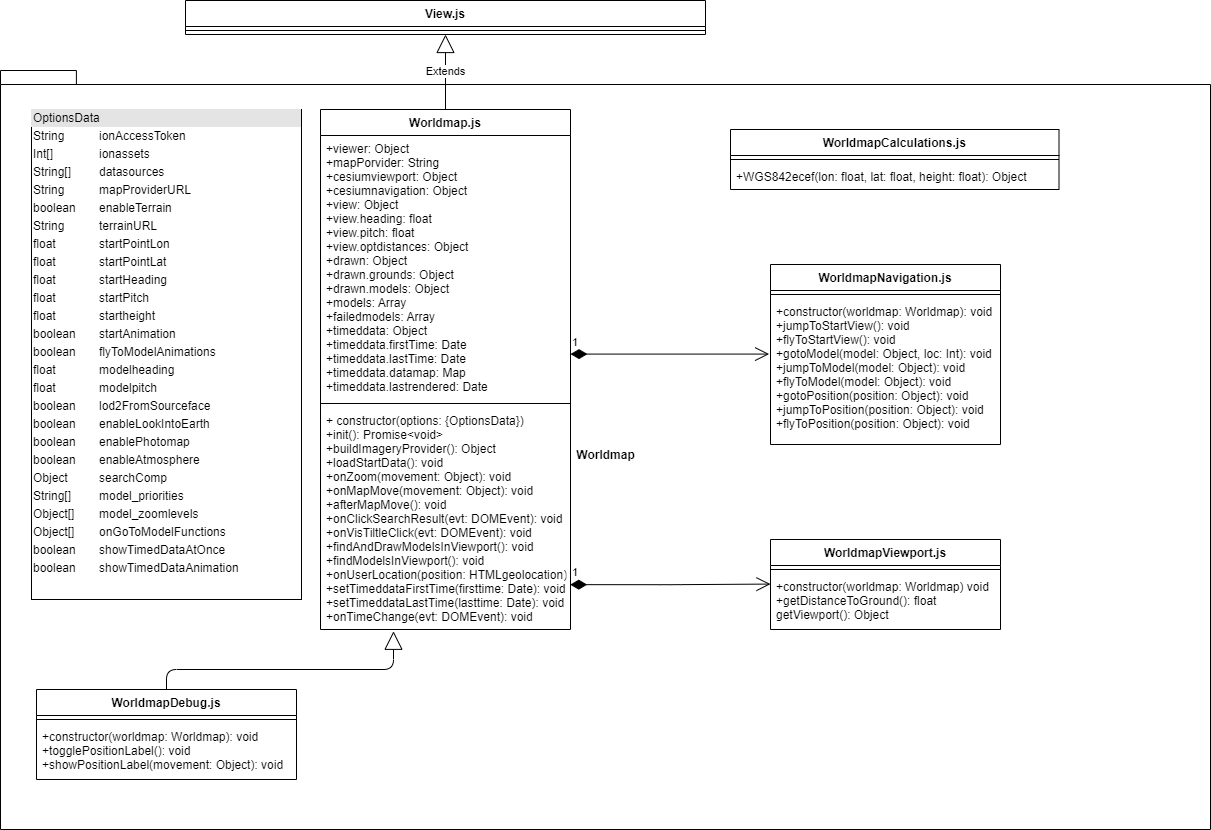

The diagram above was exported from draw.io. Its source (the exported page's mxGraphModel, read from the mxfile embedded in the PNG):
<mxGraphModel dx="1209" dy="-3931" grid="1" gridSize="10" guides="1" tooltips="1" connect="1" arrows="1" fold="1" page="1" pageScale="1" pageWidth="827" pageHeight="1169" math="0" shadow="0">
  <root>
    <mxCell id="MUasV-bvOWc_3L7339hT-0" />
    <mxCell id="MUasV-bvOWc_3L7339hT-1" parent="MUasV-bvOWc_3L7339hT-0" />
    <mxCell id="MUasV-bvOWc_3L7339hT-7" value="View.js" style="swimlane;fontStyle=1;align=center;verticalAlign=top;childLayout=stackLayout;horizontal=1;startSize=26;horizontalStack=0;resizeParent=1;resizeParentMax=0;resizeLast=0;collapsible=1;marginBottom=0;" parent="MUasV-bvOWc_3L7339hT-1" vertex="1">
      <mxGeometry x="225" y="4690" width="520" height="34" as="geometry" />
    </mxCell>
    <mxCell id="MUasV-bvOWc_3L7339hT-9" value="" style="line;strokeWidth=1;fillColor=none;align=left;verticalAlign=middle;spacingTop=-1;spacingLeft=3;spacingRight=3;rotatable=0;labelPosition=right;points=[];portConstraint=eastwest;" parent="MUasV-bvOWc_3L7339hT-7" vertex="1">
      <mxGeometry y="26" width="520" height="8" as="geometry" />
    </mxCell>
    <mxCell id="MUasV-bvOWc_3L7339hT-169" value="Worldmap" style="shape=folder;fontStyle=1;spacingTop=10;tabWidth=40;tabHeight=14;tabPosition=left;html=1;" parent="MUasV-bvOWc_3L7339hT-1" vertex="1">
      <mxGeometry x="40" y="4760" width="1210" height="759" as="geometry" />
    </mxCell>
    <mxCell id="MUasV-bvOWc_3L7339hT-170" value="&lt;div style=&quot;box-sizing: border-box ; width: 100% ; background: #e4e4e4 ; padding: 2px&quot;&gt;OptionsData&lt;/div&gt;&lt;table style=&quot;width: 100% ; font-size: 1em&quot; cellspacing=&quot;0&quot; cellpadding=&quot;2&quot;&gt;&lt;tbody&gt;&lt;tr&gt;&lt;td&gt;String&lt;/td&gt;&lt;td&gt;ionAccessToken&lt;/td&gt;&lt;/tr&gt;&lt;tr&gt;&lt;td&gt;Int[]&lt;br&gt;&lt;/td&gt;&lt;td&gt;ionassets&lt;/td&gt;&lt;/tr&gt;&lt;tr&gt;&lt;td&gt;String[]&lt;/td&gt;&lt;td&gt;datasources&lt;/td&gt;&lt;/tr&gt;&lt;tr&gt;&lt;td&gt;String&lt;/td&gt;&lt;td&gt;mapProviderURL&lt;/td&gt;&lt;/tr&gt;&lt;tr&gt;&lt;td&gt;boolean&lt;/td&gt;&lt;td&gt;enableTerrain&lt;/td&gt;&lt;/tr&gt;&lt;tr&gt;&lt;td&gt;String&lt;/td&gt;&lt;td&gt;terrainURL&lt;/td&gt;&lt;/tr&gt;&lt;tr&gt;&lt;td&gt;float&lt;/td&gt;&lt;td&gt;startPointLon&lt;/td&gt;&lt;/tr&gt;&lt;tr&gt;&lt;td&gt;float&lt;/td&gt;&lt;td&gt;startPointLat&lt;/td&gt;&lt;/tr&gt;&lt;tr&gt;&lt;td&gt;float&lt;/td&gt;&lt;td&gt;startHeading&lt;/td&gt;&lt;/tr&gt;&lt;tr&gt;&lt;td&gt;float&lt;/td&gt;&lt;td&gt;startPitch&lt;/td&gt;&lt;/tr&gt;&lt;tr&gt;&lt;td&gt;float&lt;/td&gt;&lt;td&gt;startheight&lt;/td&gt;&lt;/tr&gt;&lt;tr&gt;&lt;td&gt;boolean&lt;br&gt;&lt;/td&gt;&lt;td&gt;startAnimation&lt;br&gt;&lt;/td&gt;&lt;/tr&gt;&lt;tr&gt;&lt;td&gt;boolean&lt;br&gt;&lt;/td&gt;&lt;td&gt;flyToModelAnimations&lt;/td&gt;&lt;/tr&gt;&lt;tr&gt;&lt;td&gt;float&lt;/td&gt;&lt;td&gt;modelheading&lt;/td&gt;&lt;/tr&gt;&lt;tr&gt;&lt;td&gt;float&lt;/td&gt;&lt;td&gt;modelpitch&lt;/td&gt;&lt;/tr&gt;&lt;tr&gt;&lt;td&gt;boolean&lt;/td&gt;&lt;td&gt;lod2FromSourceface&lt;/td&gt;&lt;/tr&gt;&lt;tr&gt;&lt;td&gt;boolean&lt;/td&gt;&lt;td&gt;enableLookIntoEarth&lt;/td&gt;&lt;/tr&gt;&lt;tr&gt;&lt;td&gt;boolean&lt;/td&gt;&lt;td&gt;enablePhotomap&lt;/td&gt;&lt;/tr&gt;&lt;tr&gt;&lt;td&gt;boolean&lt;/td&gt;&lt;td&gt;enableAtmosphere&lt;/td&gt;&lt;/tr&gt;&lt;tr&gt;&lt;td&gt;Object&lt;/td&gt;&lt;td&gt;searchComp&lt;/td&gt;&lt;/tr&gt;&lt;tr&gt;&lt;td&gt;String[]&lt;/td&gt;&lt;td&gt;model_priorities&lt;/td&gt;&lt;/tr&gt;&lt;tr&gt;&lt;td&gt;Object[]&lt;/td&gt;&lt;td&gt;model_zoomlevels&lt;br&gt;&lt;/td&gt;&lt;/tr&gt;&lt;tr&gt;&lt;td&gt;Object[]&lt;/td&gt;&lt;td&gt;onGoToModelFunctions&lt;/td&gt;&lt;/tr&gt;&lt;tr&gt;&lt;td&gt;boolean&lt;/td&gt;&lt;td&gt;showTimedDataAtOnce&lt;/td&gt;&lt;/tr&gt;&lt;tr&gt;&lt;td&gt;boolean&lt;/td&gt;&lt;td&gt;showTimedDataAnimation&lt;/td&gt;&lt;/tr&gt;&lt;tr&gt;&lt;td&gt;&lt;br&gt;&lt;/td&gt;&lt;td&gt;&lt;br&gt;&lt;/td&gt;&lt;/tr&gt;&lt;tr&gt;&lt;td&gt;&lt;br&gt;&lt;/td&gt;&lt;td&gt;&lt;br&gt;&lt;/td&gt;&lt;/tr&gt;&lt;/tbody&gt;&lt;/table&gt;" style="verticalAlign=top;align=left;overflow=fill;html=1;sketch=0;fontColor=#000000;" parent="MUasV-bvOWc_3L7339hT-1" vertex="1">
      <mxGeometry x="71" y="4799" width="270" height="490" as="geometry" />
    </mxCell>
    <mxCell id="MUasV-bvOWc_3L7339hT-171" value="Worldmap.js" style="swimlane;fontStyle=1;align=center;verticalAlign=top;childLayout=stackLayout;horizontal=1;startSize=26;horizontalStack=0;resizeParent=1;resizeParentMax=0;resizeLast=0;collapsible=1;marginBottom=0;" parent="MUasV-bvOWc_3L7339hT-1" vertex="1">
      <mxGeometry x="360" y="4799" width="250" height="520" as="geometry">
        <mxRectangle x="440" y="4640" width="100" height="26" as="alternateBounds" />
      </mxGeometry>
    </mxCell>
    <mxCell id="MUasV-bvOWc_3L7339hT-172" value="+viewer: Object&#10;+mapPorvider: String&#10;+cesiumviewport: Object&#10;+cesiumnavigation: Object&#10;+view: Object&#10;+view.heading: float&#10;+view.pitch: float&#10;+view.optdistances: Object&#10;+drawn: Object&#10;+drawn.grounds: Object&#10;+drawn.models: Object&#10;+models: Array&#10;+failedmodels: Array&#10;+timeddata: Object&#10;+timeddata.firstTime: Date&#10;+timeddata.lastTime: Date&#10;+timeddata.datamap: Map&#10;+timeddata.lastrendered: Date&#10;&#10;&#10;" style="text;strokeColor=none;fillColor=none;align=left;verticalAlign=top;spacingLeft=4;spacingRight=4;overflow=hidden;rotatable=0;points=[[0,0.5],[1,0.5]];portConstraint=eastwest;" parent="MUasV-bvOWc_3L7339hT-171" vertex="1">
      <mxGeometry y="26" width="250" height="264" as="geometry" />
    </mxCell>
    <mxCell id="MUasV-bvOWc_3L7339hT-173" value="" style="line;strokeWidth=1;fillColor=none;align=left;verticalAlign=middle;spacingTop=-1;spacingLeft=3;spacingRight=3;rotatable=0;labelPosition=right;points=[];portConstraint=eastwest;" parent="MUasV-bvOWc_3L7339hT-171" vertex="1">
      <mxGeometry y="290" width="250" height="8" as="geometry" />
    </mxCell>
    <mxCell id="MUasV-bvOWc_3L7339hT-174" value="+ constructor(options: {OptionsData})&#10;+init(): Promise&lt;void&gt;&#10;+buildImageryProvider(): Object&#10;+loadStartData(): void&#10;+onZoom(movement: Object): void&#10;+onMapMove(movement: Object): void&#10;+afterMapMove(): void&#10;+onClickSearchResult(evt: DOMEvent): void&#10;+onVisTiltleClick(evt: DOMEvent): void&#10;+findAndDrawModelsInViewport(): void&#10;+findModelsInViewport(): void&#10;+onUserLocation(position: HTMLgeolocation): void&#10;+setTimeddataFirstTime(firsttime: Date): void&#10;+setTimeddataLastTime(lasttime: Date): void&#10;+onTimeChange(evt: DOMEvent): void&#10;&#10;&#10;&#10;&#10;" style="text;strokeColor=none;fillColor=none;align=left;verticalAlign=top;spacingLeft=4;spacingRight=4;overflow=hidden;rotatable=0;points=[[0,0.5],[1,0.5]];portConstraint=eastwest;" parent="MUasV-bvOWc_3L7339hT-171" vertex="1">
      <mxGeometry y="298" width="250" height="222" as="geometry" />
    </mxCell>
    <mxCell id="MUasV-bvOWc_3L7339hT-175" value="WorldmapCalculations.js" style="swimlane;fontStyle=1;align=center;verticalAlign=top;childLayout=stackLayout;horizontal=1;startSize=26;horizontalStack=0;resizeParent=1;resizeParentMax=0;resizeLast=0;collapsible=1;marginBottom=0;" parent="MUasV-bvOWc_3L7339hT-1" vertex="1">
      <mxGeometry x="770" y="4819" width="328.5" height="60" as="geometry" />
    </mxCell>
    <mxCell id="MUasV-bvOWc_3L7339hT-176" value="" style="line;strokeWidth=1;fillColor=none;align=left;verticalAlign=middle;spacingTop=-1;spacingLeft=3;spacingRight=3;rotatable=0;labelPosition=right;points=[];portConstraint=eastwest;" parent="MUasV-bvOWc_3L7339hT-175" vertex="1">
      <mxGeometry y="26" width="328.5" height="8" as="geometry" />
    </mxCell>
    <mxCell id="MUasV-bvOWc_3L7339hT-177" value="+WGS842ecef(lon: float, lat: float, height: float): Object" style="text;strokeColor=none;fillColor=none;align=left;verticalAlign=top;spacingLeft=4;spacingRight=4;overflow=hidden;rotatable=0;points=[[0,0.5],[1,0.5]];portConstraint=eastwest;" parent="MUasV-bvOWc_3L7339hT-175" vertex="1">
      <mxGeometry y="34" width="328.5" height="26" as="geometry" />
    </mxCell>
    <mxCell id="MUasV-bvOWc_3L7339hT-178" value="WorldmapDebug.js" style="swimlane;fontStyle=1;align=center;verticalAlign=top;childLayout=stackLayout;horizontal=1;startSize=26;horizontalStack=0;resizeParent=1;resizeParentMax=0;resizeLast=0;collapsible=1;marginBottom=0;" parent="MUasV-bvOWc_3L7339hT-1" vertex="1">
      <mxGeometry x="76" y="5379" width="260" height="90" as="geometry" />
    </mxCell>
    <mxCell id="MUasV-bvOWc_3L7339hT-179" value="" style="line;strokeWidth=1;fillColor=none;align=left;verticalAlign=middle;spacingTop=-1;spacingLeft=3;spacingRight=3;rotatable=0;labelPosition=right;points=[];portConstraint=eastwest;" parent="MUasV-bvOWc_3L7339hT-178" vertex="1">
      <mxGeometry y="26" width="260" height="8" as="geometry" />
    </mxCell>
    <mxCell id="MUasV-bvOWc_3L7339hT-180" value="+constructor(worldmap: Worldmap): void&#10;+togglePositionLabel(): void&#10;+showPositionLabel(movement: Object): void&#10;" style="text;strokeColor=none;fillColor=none;align=left;verticalAlign=top;spacingLeft=4;spacingRight=4;overflow=hidden;rotatable=0;points=[[0,0.5],[1,0.5]];portConstraint=eastwest;" parent="MUasV-bvOWc_3L7339hT-178" vertex="1">
      <mxGeometry y="34" width="260" height="56" as="geometry" />
    </mxCell>
    <mxCell id="MUasV-bvOWc_3L7339hT-181" value="WorldmapNavigation.js" style="swimlane;fontStyle=1;align=center;verticalAlign=top;childLayout=stackLayout;horizontal=1;startSize=26;horizontalStack=0;resizeParent=1;resizeParentMax=0;resizeLast=0;collapsible=1;marginBottom=0;" parent="MUasV-bvOWc_3L7339hT-1" vertex="1">
      <mxGeometry x="810" y="4954" width="230" height="180" as="geometry" />
    </mxCell>
    <mxCell id="MUasV-bvOWc_3L7339hT-182" value="" style="line;strokeWidth=1;fillColor=none;align=left;verticalAlign=middle;spacingTop=-1;spacingLeft=3;spacingRight=3;rotatable=0;labelPosition=right;points=[];portConstraint=eastwest;" parent="MUasV-bvOWc_3L7339hT-181" vertex="1">
      <mxGeometry y="26" width="230" height="8" as="geometry" />
    </mxCell>
    <mxCell id="MUasV-bvOWc_3L7339hT-183" value="+constructor(worldmap: Worldmap): void&#10;+jumpToStartView(): void&#10;+flyToStartView(): void&#10;+gotoModel(model: Object, loc: Int): void&#10;+jumpToModel(model: Object): void  &#10;+flyToModel(model: Object): void&#10;+gotoPosition(position: Object): void&#10;+jumpToPosition(position: Object): void&#10;+flyToPosition(position: Object): void&#10;&#10;" style="text;strokeColor=none;fillColor=none;align=left;verticalAlign=top;spacingLeft=4;spacingRight=4;overflow=hidden;rotatable=0;points=[[0,0.5],[1,0.5]];portConstraint=eastwest;" parent="MUasV-bvOWc_3L7339hT-181" vertex="1">
      <mxGeometry y="34" width="230" height="146" as="geometry" />
    </mxCell>
    <mxCell id="MUasV-bvOWc_3L7339hT-184" value="WorldmapViewport.js" style="swimlane;fontStyle=1;align=center;verticalAlign=top;childLayout=stackLayout;horizontal=1;startSize=26;horizontalStack=0;resizeParent=1;resizeParentMax=0;resizeLast=0;collapsible=1;marginBottom=0;" parent="MUasV-bvOWc_3L7339hT-1" vertex="1">
      <mxGeometry x="810" y="5229" width="230" height="90" as="geometry" />
    </mxCell>
    <mxCell id="MUasV-bvOWc_3L7339hT-185" value="" style="line;strokeWidth=1;fillColor=none;align=left;verticalAlign=middle;spacingTop=-1;spacingLeft=3;spacingRight=3;rotatable=0;labelPosition=right;points=[];portConstraint=eastwest;" parent="MUasV-bvOWc_3L7339hT-184" vertex="1">
      <mxGeometry y="26" width="230" height="8" as="geometry" />
    </mxCell>
    <mxCell id="MUasV-bvOWc_3L7339hT-186" value="+constructor(worldmap: Worldmap) void&#10;+getDistanceToGround(): float&#10;getViewport(): Object&#10;" style="text;strokeColor=none;fillColor=none;align=left;verticalAlign=top;spacingLeft=4;spacingRight=4;overflow=hidden;rotatable=0;points=[[0,0.5],[1,0.5]];portConstraint=eastwest;" parent="MUasV-bvOWc_3L7339hT-184" vertex="1">
      <mxGeometry y="34" width="230" height="56" as="geometry" />
    </mxCell>
    <mxCell id="MUasV-bvOWc_3L7339hT-188" value="&lt;div&gt;&lt;br&gt;&lt;/div&gt;&lt;div&gt;&lt;br&gt;&lt;/div&gt;" style="endArrow=block;endSize=16;endFill=0;html=1;exitX=0.5;exitY=0;exitDx=0;exitDy=0;entryX=0.292;entryY=1.008;entryDx=0;entryDy=0;entryPerimeter=0;" parent="MUasV-bvOWc_3L7339hT-1" source="MUasV-bvOWc_3L7339hT-178" target="MUasV-bvOWc_3L7339hT-174" edge="1">
      <mxGeometry width="160" relative="1" as="geometry">
        <mxPoint x="540" y="5209" as="sourcePoint" />
        <mxPoint x="700" y="5209" as="targetPoint" />
        <Array as="points">
          <mxPoint x="206" y="5359" />
          <mxPoint x="433" y="5359" />
        </Array>
      </mxGeometry>
    </mxCell>
    <mxCell id="MUasV-bvOWc_3L7339hT-189" value="1" style="endArrow=open;html=1;endSize=12;startArrow=diamondThin;startSize=14;startFill=1;edgeStyle=orthogonalEdgeStyle;align=left;verticalAlign=bottom;exitX=1;exitY=0.828;exitDx=0;exitDy=0;exitPerimeter=0;" parent="MUasV-bvOWc_3L7339hT-1" source="MUasV-bvOWc_3L7339hT-172" edge="1">
      <mxGeometry x="-1" y="3" relative="1" as="geometry">
        <mxPoint x="648.63" y="5043.58" as="sourcePoint" />
        <mxPoint x="808.63" y="5043.58" as="targetPoint" />
      </mxGeometry>
    </mxCell>
    <mxCell id="MUasV-bvOWc_3L7339hT-190" value="1" style="endArrow=open;html=1;endSize=12;startArrow=diamondThin;startSize=14;startFill=1;edgeStyle=orthogonalEdgeStyle;align=left;verticalAlign=bottom;exitX=0.999;exitY=0.798;exitDx=0;exitDy=0;exitPerimeter=0;" parent="MUasV-bvOWc_3L7339hT-1" source="MUasV-bvOWc_3L7339hT-174" edge="1">
      <mxGeometry x="-1" y="3" relative="1" as="geometry">
        <mxPoint x="650" y="5273.58" as="sourcePoint" />
        <mxPoint x="810" y="5273.58" as="targetPoint" />
      </mxGeometry>
    </mxCell>
    <mxCell id="MUasV-bvOWc_3L7339hT-195" value="Extends" style="endArrow=block;endSize=16;endFill=0;html=1;rounded=0;fontColor=#000000;exitX=0.5;exitY=0;exitDx=0;exitDy=0;entryX=0.5;entryY=1;entryDx=0;entryDy=0;" parent="MUasV-bvOWc_3L7339hT-1" source="MUasV-bvOWc_3L7339hT-171" target="MUasV-bvOWc_3L7339hT-7" edge="1">
      <mxGeometry width="160" relative="1" as="geometry">
        <mxPoint x="290" y="4810" as="sourcePoint" />
        <mxPoint x="450" y="4810" as="targetPoint" />
      </mxGeometry>
    </mxCell>
  </root>
</mxGraphModel>